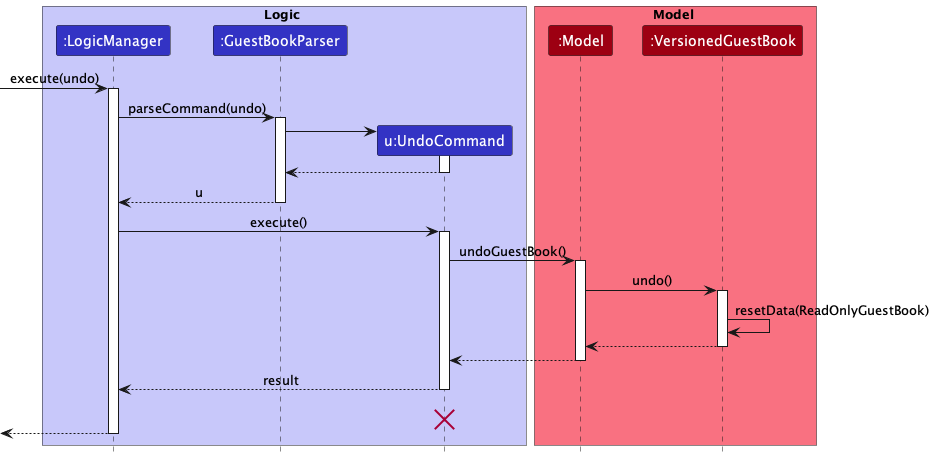

The diagram above was rendered by PlantUML. Its source (embedded in the PNG):
@startuml
!include style.puml

box Logic LOGIC_COLOR_T1
participant ":LogicManager" as LogicManager LOGIC_COLOR
participant ":GuestBookParser" as GuestBookParser LOGIC_COLOR
participant "u:UndoCommand" as UndoCommand LOGIC_COLOR
end box

box Model MODEL_COLOR_T1
participant ":Model" as Model MODEL_COLOR
participant ":VersionedGuestBook" as VersionedGuestBook MODEL_COLOR
end box
[-> LogicManager : execute(undo)
activate LogicManager

LogicManager -> GuestBookParser : parseCommand(undo)
activate GuestBookParser

create UndoCommand
GuestBookParser -> UndoCommand
activate UndoCommand

UndoCommand --> GuestBookParser
deactivate UndoCommand

GuestBookParser --> LogicManager : u
deactivate GuestBookParser

LogicManager -> UndoCommand : execute()
activate UndoCommand

UndoCommand -> Model : undoGuestBook()
activate Model

Model -> VersionedGuestBook : undo()
activate VersionedGuestBook

VersionedGuestBook -> VersionedGuestBook :resetData(ReadOnlyGuestBook)
VersionedGuestBook --> Model :
deactivate VersionedGuestBook

Model --> UndoCommand
deactivate Model

UndoCommand --> LogicManager : result
deactivate UndoCommand
UndoCommand -[hidden]-> LogicManager : result
destroy UndoCommand

[<--LogicManager
deactivate LogicManager
@enduml